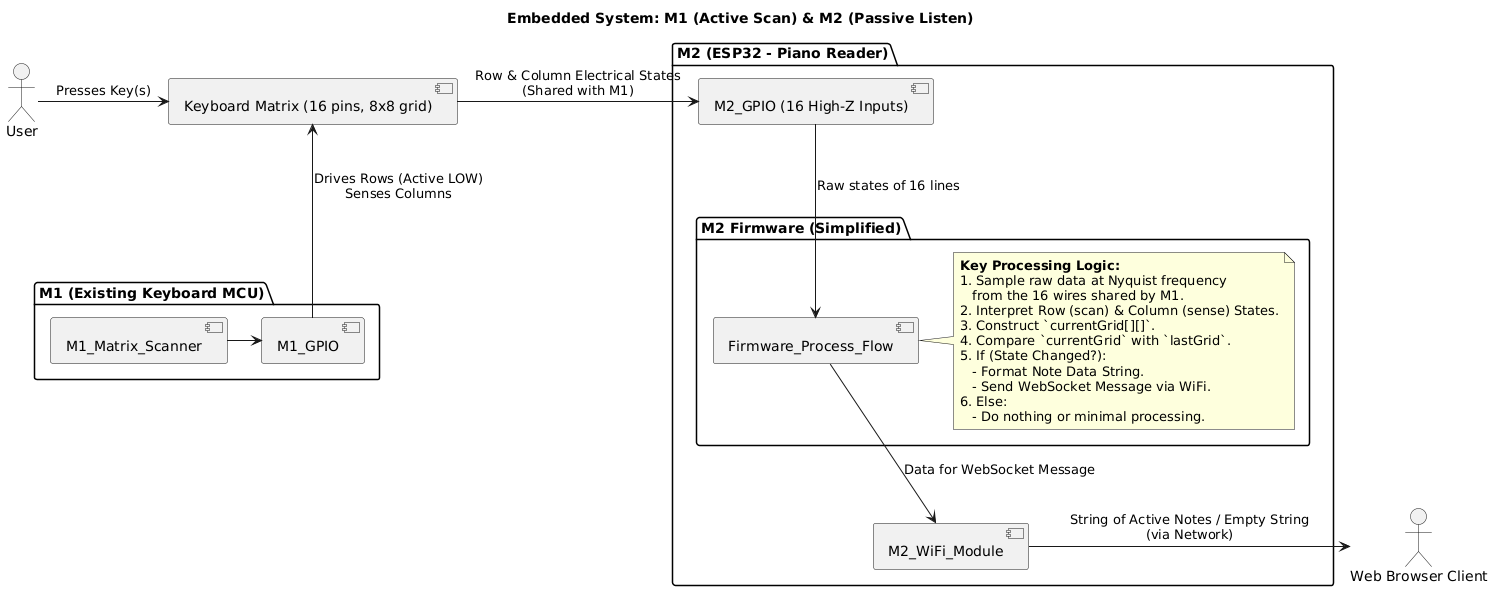

The diagram above was rendered by PlantUML. Its source (embedded in the PNG):
@startuml
title Embedded System: M1 (Active Scan) & M2 (Passive Listen)

actor User
actor "Web Browser Client" as BrowserClient

' --- Shared Keyboard Hardware ---
component "Keyboard Matrix (16 pins, 8x8 grid)" as Matrix

' --- M1: Original Keyboard Microcontroller ---
package "M1 (Existing Keyboard MCU)" {
  component "M1_GPIO" as M1_GPIO
  component "M1_Matrix_Scanner" as M1_Scanner
}

' --- M2: ESP32 - Passive Listener ---
package "M2 (ESP32 - Piano Reader)" {
  component "M2_GPIO (16 High-Z Inputs)" as M2_GPIO_Inputs
  component "M2_WiFi_Module" as M2_Wifi

  package "M2 Firmware (Simplified)" as M2_Firmware_Package {
    component "Firmware_Process_Flow" as M2_ProcessFlow
    note right of M2_ProcessFlow
      **Key Processing Logic:**
      1. Sample raw data at Nyquist frequency
         from the 16 wires shared by M1.
      2. Interpret Row (scan) & Column (sense) States.
      3. Construct `currentGrid[][]`.
      4. Compare `currentGrid` with `lastGrid`.
      5. If (State Changed?):
         - Format Note Data String.
         - Send WebSocket Message via WiFi.
      6. Else:
         - Do nothing or minimal processing.
    end note
  }
}


' --- Physical Interactions & Connections ---
User -right-> Matrix : "Presses Key(s)"
M1_GPIO -up-> Matrix : "Drives Rows (Active LOW)\nSenses Columns"
Matrix -left-> M2_GPIO_Inputs : "Row & Column Electrical States\n(Shared with M1)"

' --- M1 Internal Flow (Simplified) ---
M1_Scanner -> M1_GPIO

' --- M2 Firmware Data Flow (Simplified) ---
M2_GPIO_Inputs --> M2_ProcessFlow : "Raw states of 16 lines"
M2_ProcessFlow --> M2_Wifi : "Data for WebSocket Message"
M2_Wifi -right-> BrowserClient : "String of Active Notes / Empty String\n(via Network)"
@enduml